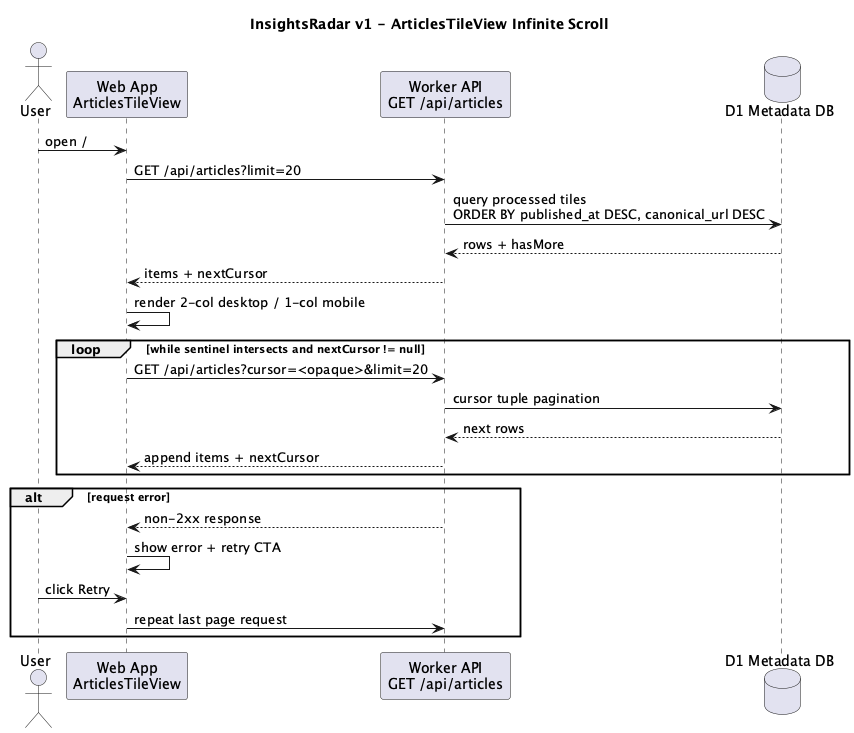

The diagram above was rendered by PlantUML. Its source (embedded in the PNG):
@startuml
title InsightsRadar v1 - ArticlesTileView Infinite Scroll

actor User
participant "Web App\nArticlesTileView" as Web
participant "Worker API\nGET /api/articles" as API
database "D1 Metadata DB" as D1

User -> Web: open /
Web -> API: GET /api/articles?limit=20
API -> D1: query processed tiles\nORDER BY published_at DESC, canonical_url DESC
D1 --> API: rows + hasMore
API --> Web: items + nextCursor
Web -> Web: render 2-col desktop / 1-col mobile

loop while sentinel intersects and nextCursor != null
  Web -> API: GET /api/articles?cursor=<opaque>&limit=20
  API -> D1: cursor tuple pagination
  D1 --> API: next rows
  API --> Web: append items + nextCursor
end

alt request error
  API --> Web: non-2xx response
  Web -> Web: show error + retry CTA
  User -> Web: click Retry
  Web -> API: repeat last page request
end

@enduml